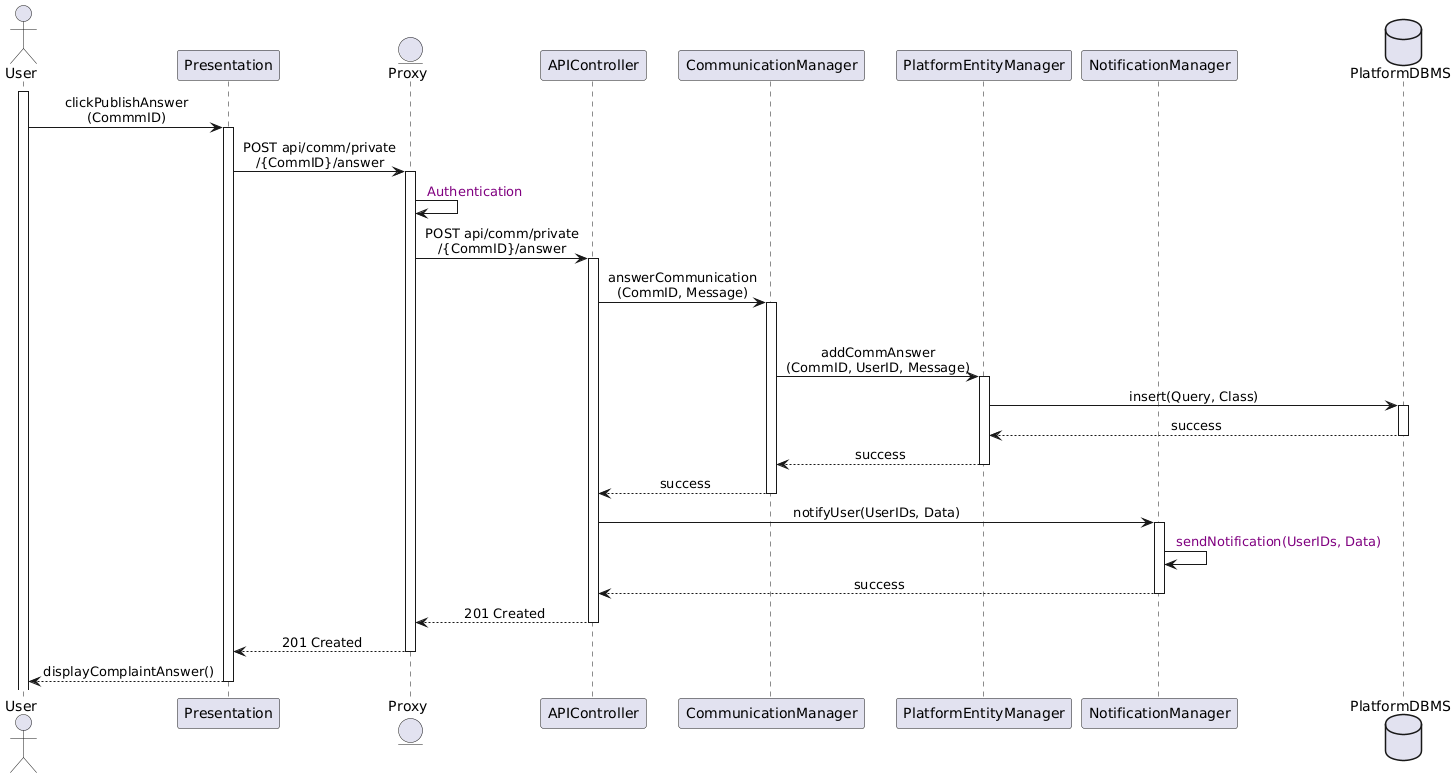

The diagram above was rendered by PlantUML. Its source (embedded in the PNG):
@startuml
skinparam sequenceMessageAlign center
actor       User
participant Presentation
entity      Proxy
participant APIController
participant CommunicationManager
participant PlatformEntityManager
participant NotificationManager
database    PlatformDBMS

' Assuming the user has already typed the answer of the complaint
' and the api call contains the complaintID, the answer and the user's token

activate User
User -> Presentation : clickPublishAnswer\n(CommmID)
activate Presentation
Presentation -> Proxy : POST api/comm/private\n/{CommID}/answer
activate Proxy
Proxy -> Proxy : <color:purple> Authentication
Proxy -> APIController : POST api/comm/private\n/{CommID}/answer
activate APIController
APIController -> CommunicationManager : answerCommunication\n(CommID, Message)
activate CommunicationManager
deactivate PlatformEntityManager
CommunicationManager -> PlatformEntityManager : addCommAnswer\n(CommID, UserID, Message)
activate PlatformEntityManager
PlatformEntityManager -> PlatformDBMS : insert(Query, Class)
activate PlatformDBMS
PlatformDBMS --> PlatformEntityManager : success
deactivate PlatformDBMS
PlatformEntityManager --> CommunicationManager : success
deactivate PlatformEntityManager
CommunicationManager --> APIController : success
deactivate CommunicationManager
APIController -> NotificationManager : notifyUser(UserIDs, Data)
activate NotificationManager
NotificationManager -> NotificationManager : <color:purple> sendNotification(UserIDs, Data)
NotificationManager --> APIController : success
deactivate NotificationManager
APIController --> Proxy : 201 Created
deactivate APIController
Proxy --> Presentation : 201 Created
deactivate Proxy
Presentation --> User : displayComplaintAnswer()
deactivate Presentation
@enduml